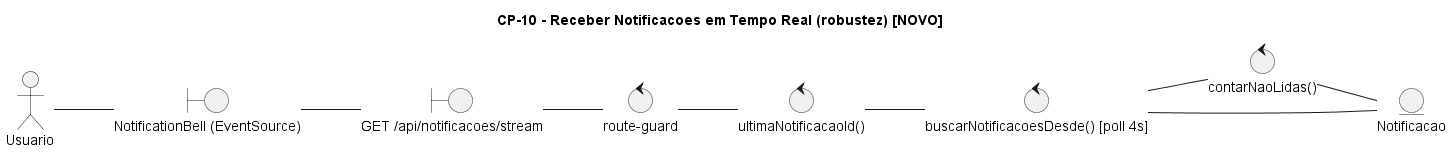

The diagram above was rendered by PlantUML. Its source (embedded in the PNG):
@startuml CP-10-notificacoes-sse
title CP-10 - Receber Notificacoes em Tempo Real (robustez) [NOVO]
left to right direction
actor "Usuario" as ator
boundary "NotificationBell (EventSource)" as b1
boundary "GET /api/notificacoes/stream" as b2
control "route-guard" as c0
control "ultimaNotificacaoId()" as c1
control "buscarNotificacoesDesde() [poll 4s]" as c2
control "contarNaoLidas()" as c3
entity "Notificacao" as e1

ator -- b1
b1 -- b2
b2 -- c0
c0 -- c1
c1 -- c2
c2 -- e1
c2 -- c3
c3 -- e1
@enduml